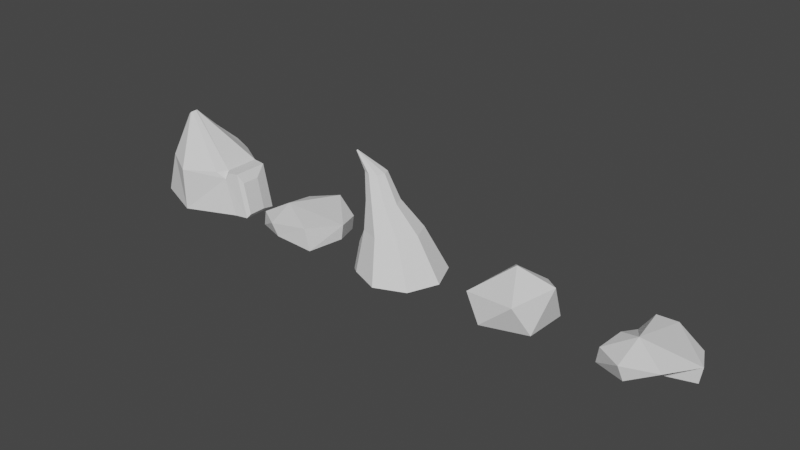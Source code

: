 # Source: Pedras.blend  (saved by Blender 2.80.75; exported with 4.5.12 LTS)
import bpy
from mathutils import Matrix  # noqa: F401  (used for matrix-valued properties, if any)

bpy.ops.wm.read_factory_settings(use_empty=True)
scene = bpy.context.scene
scene.name = 'Scene'

# ---- collections
col_collection = bpy.data.collections.new('Collection'); scene.collection.children.link(col_collection)

# ---- world
world_world = bpy.data.worlds.new('World'); scene.world = world_world
world_world.use_nodes = True; world_world.node_tree.nodes.clear()
_N = world_world.node_tree.nodes; _L = world_world.node_tree.links
n0 = _N.new('ShaderNodeOutputWorld'); n0.name = 'World Output'; n0.location = (300, 300)
n1 = _N.new('ShaderNodeBackground'); n1.name = 'Background'; n1.location = (10, 300)
n1.inputs[0].default_value = (0.05088, 0.05088, 0.05088, 1.0)
_L.new(n1.outputs[0], n0.inputs[0])
n0.is_active_output = True
world_world.color = (0.05088, 0.05088, 0.05088)
world_world.use_sun_shadow = False
world_world.sun_shadow_jitter_overblur = 0.0

# ---- meshes
me_cylinder = bpy.data.meshes.new('Cylinder')
me_cylinder.from_pydata([(1.184, 0.4907, -0.02068), (0.866, 0.5, 1.0), (1.184, -0.4907, -0.02068), (-1.122e-07, -0.9815, -0.02068), (-8.742e-08, -1.0, 1.0), (-1.184, -0.4907, -0.02068), (-0.866, -0.5, 1.0), (-1.184, 0.4907, -0.02068), (-0.866, 0.5, 1.0), (-0.8109, 0.2428, 1.932), (-0.8885, 0.2695, 1.876), (-0.8483, 0.07699, 1.905), (-0.9259, 0.1036, 1.849), (-0.9461, 0.1999, 1.834), (1.235, 0.4177, 1.023), (1.366, 0.0895, 0.8127), (1.537, 0.08453, 0.06332), (1.475, 0.4163, -0.02854), (1.537, -0.3431, 0.06332), (1.475, -0.4163, -0.02854), (1.235, -0.4177, 1.023), (1.366, -0.3481, 0.8127), (-0.2173, 0.8914, -0.02068), (0.2173, 0.8914, -0.02068), (0.2037, 0.8824, 1.0), (-0.2037, 0.8824, 1.0), (-0.1613, 0.9077, 1.144), (0.866, -0.34, 1.0), (0.7114, -0.5893, 1.0), (0.9113, -0.4987, 0.8547), (1.014, -0.4669, 1.009), (-0.8203, 0.1109, 1.925), (-0.802, 0.2, 1.938)], [], [(7, 8, 25, 22), (2, 0, 17, 19), (4, 28, 31, 11), (3, 4, 6, 5), (6, 4, 11, 12), (5, 6, 8, 7), (1, 24, 26, 10, 9), (23, 24, 1, 0), (30, 29, 2, 19, 20), (8, 6, 12, 13), (26, 25, 8, 13, 10), (9, 10, 13, 12, 11, 31, 32), (27, 1, 9, 32), (16, 15, 21, 18), (2, 29, 28, 4, 3), (15, 16, 17, 14), (16, 18, 19, 17), (21, 15, 14, 20), (20, 19, 18, 21), (0, 1, 14, 17), (24, 25, 26), (22, 25, 24, 23), (22, 23, 0, 2, 3, 5, 7), (27, 28, 29, 30), (31, 28, 27, 32), (1, 27, 30, 20, 14)])
_uv = me_cylinder.uv_layers.new(name='UVMap')
_uv.uv.foreach_set('vector', [0.1667, 0.5, 0.1667, 1.0, 0.03921, 1.0, 0.0306, 0.5, 0.9578, 0.13, 0.9578, 0.37, 0.9578, 0.37, 0.9578, 0.13, 0.5, 1.0, 0.6369, 1.0, 0.5811, 1.0, 0.5, 1.0, 0.5, 0.5, 0.5, 1.0, 0.3333, 1.0, 0.3333, 0.5, 0.3333, 1.0, 0.5, 1.0, 0.5, 1.0, 0.3333, 1.0, 0.3333, 0.5, 0.3333, 1.0, 0.1667, 1.0, 0.1667, 0.5, 0.8333, 1.0, 0.9608, 1.0, 1.0, 1.0, 1.0, 1.0, 0.8333, 1.0, 0.9694, 0.5, 0.9608, 1.0, 0.8333, 1.0, 0.8333, 0.5, 0.6667, 1.0, 0.6667, 0.9288, 0.6667, 0.5, 0.6667, 0.5, 0.6667, 1.0, 0.1667, 1.0, 0.3333, 1.0, 0.3333, 1.0, 0.1667, 1.0, -8.941e-08, 1.0, 0.03921, 1.0, 0.1667, 1.0, 0.1667, 1.0, -8.941e-08, 1.0, 0.4578, 0.37, 0.25, 0.49, 0.04215, 0.37, 0.04215, 0.13, 0.25, 0.01, 0.3511, 0.06838, 0.4578, 0.2631, 0.6933, 1.0, 0.8333, 1.0, 0.8333, 1.0, 0.7591, 1.0, 0.7974, 0.5741, 0.7978, 0.9259, 0.7022, 0.9259, 0.7026, 0.5741, 0.6667, 0.5, 0.6667, 0.9288, 0.6369, 1.0, 0.5, 1.0, 0.5, 0.5, 0.7978, 0.9259, 0.7974, 0.5741, 0.8333, 0.5, 0.8333, 1.0, 0.7974, 0.5741, 0.7026, 0.5741, 0.6667, 0.5, 0.8333, 0.5, 0.7022, 0.9259, 0.7978, 0.9259, 0.8333, 1.0, 0.6667, 1.0, 0.6667, 1.0, 0.6667, 0.5, 0.7026, 0.5741, 0.7022, 0.9259, 0.8333, 0.5, 0.8333, 1.0, 0.8333, 1.0, 0.8333, 0.5, 0.9608, 1.0, 1.0, 0.999, 1.0, 1.0, 0.0306, 0.5, 0.03921, 1.0, -8.941e-08, 0.999, -8.941e-08, 0.5, 0.7118, 0.468, 0.7882, 0.468, 0.9578, 0.37, 0.9578, 0.13, 0.75, 0.01, 0.5422, 0.13, 0.5422, 0.37, 0.6933, 1.0, 0.6408, 1.0, 0.6667, 0.9288, 0.6667, 1.0, 0.5811, 1.0, 0.6369, 1.0, 0.6933, 1.0, 0.7591, 1.0, 0.8333, 1.0, 0.6933, 1.0, 0.6667, 1.0, 0.6667, 1.0, 0.8333, 1.0])
me_cylinder.use_remesh_preserve_volume = False
me_cylinder.use_remesh_preserve_attributes = False
me_cylinder.use_mirror_vertex_groups = False
me_cylinder.update()
me_cylinder_001 = bpy.data.meshes.new('Cylinder.001')
me_cylinder_001.from_pydata([(-0.009712, 1.026, -2.842), (0.0, 1.0, 2.099), (0.7071, 0.7071, -2.766), (0.7071, 0.7071, 1.0), (1.0, -4.371e-08, -1.0), (1.0, -4.371e-08, 2.947), (0.7071, -0.7071, -2.766), (0.5729, -0.791, 3.172), (-8.742e-08, -1.0, -1.0), (-0.1342, -1.084, 2.325), (-0.7071, -0.7071, -2.766), (-0.7071, -0.7071, 1.0), (-1.0, 1.192e-08, -2.766), (-0.4031, -0.2817, 3.147), (-0.7168, 0.7328, -4.607), (-0.7168, 0.7328, -0.8419)], [], [(1, 2, 0), (3, 4, 2), (5, 6, 4), (7, 8, 6), (9, 10, 8), (11, 12, 10), (5, 1, 13), (13, 14, 12), (15, 0, 14), (14, 2, 6), (1, 3, 2), (3, 5, 4), (5, 7, 6), (7, 9, 8), (9, 11, 10), (11, 13, 12), (5, 3, 1), (1, 15, 13), (13, 11, 9), (9, 7, 13), (7, 5, 13), (13, 15, 14), (15, 1, 0), (14, 0, 2), (2, 4, 6), (6, 8, 10), (10, 12, 6), (12, 14, 6)])
_uv = me_cylinder_001.uv_layers.new(name='UVMap')
_uv.uv.foreach_set('vector', [1.0, 1.0, 0.875, 0.5, 1.0, 0.5, 0.875, 1.0, 0.75, 0.5, 0.875, 0.5, 0.75, 1.0, 0.625, 0.5, 0.75, 0.5, 0.625, 1.0, 0.5, 0.5, 0.625, 0.5, 0.5, 1.0, 0.375, 0.5, 0.5, 0.5, 0.375, 1.0, 0.25, 0.5, 0.375, 0.5, 0.49, 0.25, 0.25, 0.49, 0.01, 0.25, 0.25, 1.0, 0.125, 0.5, 0.25, 0.5, 0.125, 1.0, 0.0, 0.5, 0.125, 0.5, 0.5803, 0.4197, 0.9197, 0.4197, 0.9197, 0.08029, 1.0, 1.0, 0.875, 1.0, 0.875, 0.5, 0.875, 1.0, 0.75, 1.0, 0.75, 0.5, 0.75, 1.0, 0.625, 1.0, 0.625, 0.5, 0.625, 1.0, 0.5, 1.0, 0.5, 0.5, 0.5, 1.0, 0.375, 1.0, 0.375, 0.5, 0.375, 1.0, 0.25, 1.0, 0.25, 0.5, 0.49, 0.25, 0.4197, 0.4197, 0.25, 0.49, 0.25, 0.49, 0.08029, 0.4197, 0.01, 0.25, 0.01, 0.25, 0.08029, 0.08029, 0.25, 0.01, 0.25, 0.01, 0.4197, 0.08029, 0.01, 0.25, 0.4197, 0.08029, 0.49, 0.25, 0.01, 0.25, 0.25, 1.0, 0.125, 1.0, 0.125, 0.5, 0.125, 1.0, 0.0, 1.0, 0.0, 0.5, 0.5803, 0.4197, 0.75, 0.49, 0.9197, 0.4197, 0.9197, 0.4197, 0.99, 0.25, 0.9197, 0.08029, 0.9197, 0.08029, 0.75, 0.01, 0.5803, 0.08029, 0.5803, 0.08029, 0.51, 0.25, 0.9197, 0.08029, 0.51, 0.25, 0.5803, 0.4197, 0.9197, 0.08029])
me_cylinder_001.use_remesh_preserve_volume = False
me_cylinder_001.use_remesh_preserve_attributes = False
me_cylinder_001.use_mirror_vertex_groups = False
me_cylinder_001.update()
me_cylinder_002 = bpy.data.meshes.new('Cylinder.002')
me_cylinder_002.from_pydata([(0.0, 1.0, -1.0), (-1.448, 0.2275, 1.313), (0.7071, 0.7071, -1.0), (-1.445, 0.2294, 1.327), (1.0, -4.371e-08, -1.0), (-1.44, 0.2208, 1.338), (0.7071, -0.7071, -1.0), (-1.438, 0.2066, 1.339), (-8.742e-08, -1.0, -1.0), (-1.439, 0.1953, 1.33), (-0.7071, -0.7071, -1.0), (-1.442, 0.1934, 1.317), (-1.0, 1.192e-08, -1.0), (-1.447, 0.202, 1.306), (-0.7071, 0.7071, -1.0), (-1.449, 0.2162, 1.305), (-1.179, 0.2468, 0.9762), (-1.109, 0.07723, 0.9751), (-0.9379, 0.005476, 0.9721), (-0.7648, 0.07516, 0.9693), (-0.6928, 0.2467, 0.9684), (-0.765, 0.4182, 0.9695), (-0.938, 0.4879, 0.9723), (-1.109, 0.4163, 0.9752), (-0.6225, 0.4701, 0.4469), (-0.3017, 0.7399, -0.1251), (0.153, 0.5484, -0.1207), (-0.3567, 0.3631, 0.4424), (0.3407, 0.09123, -0.119), (-0.246, 0.09989, 0.4407), (0.1528, -0.3659, -0.1205), (-0.3565, -0.1634, 0.4422), (-0.3019, -0.5574, -0.1247), (-0.6223, -0.2703, 0.4465), (-0.7595, -0.3692, -0.1295), (-0.8851, -0.1601, 0.4513), (-0.95, 0.09104, -0.1313), (-0.993, 0.1001, 0.4531), (-0.7594, 0.5514, -0.1298), (-0.8852, 0.3602, 0.4515), (-0.996, -0.4392, -1.128), (-1.185, 0.01643, -1.128), (-0.996, 0.4721, -1.128), (-1.03, 0.3718, -0.567), (-1.152, 0.0751, -0.568), (-1.03, -0.2215, -0.5669)], [], [(14, 38, 25, 0), (4, 28, 30, 6), (6, 30, 32, 8), (8, 32, 34, 10), (36, 38, 43, 44), (14, 12, 41, 42), (3, 1, 15, 13, 11, 9, 7, 5), (39, 23, 22, 24), (0, 25, 26, 2), (0, 2, 4, 6, 8, 10, 12, 14), (2, 26, 28, 4), (16, 13, 15, 23), (17, 11, 13, 16), (18, 9, 11, 17), (19, 7, 9, 18), (20, 5, 7, 19), (21, 3, 5, 20), (22, 1, 3, 21), (39, 24, 25, 38), (37, 39, 38, 36), (35, 37, 36, 34), (33, 35, 34, 32), (31, 33, 32, 30), (29, 31, 30, 28), (27, 29, 28, 26), (24, 27, 26, 25), (23, 15, 1, 22), (24, 22, 21, 27), (27, 21, 20, 29), (29, 20, 19, 31), (31, 19, 18, 33), (33, 18, 17, 35), (35, 17, 16, 37), (37, 16, 23, 39), (40, 45, 44, 41), (41, 44, 43, 42), (34, 36, 44, 45), (38, 14, 42, 43), (10, 34, 45, 40), (12, 10, 40, 41)])
_uv = me_cylinder_002.uv_layers.new(name='UVMap')
_uv.uv.foreach_set('vector', [0.125, 0.5, 0.125, 0.6778, 0.0, 0.679, 0.0, 0.5, 0.75, 0.5, 0.75, 0.6805, 0.625, 0.6802, 0.625, 0.5, 0.625, 0.5, 0.625, 0.6802, 0.5, 0.6791, 0.5, 0.5, 0.5, 0.5, 0.5, 0.6791, 0.375, 0.6779, 0.375, 0.5, 0.25, 0.6775, 0.125, 0.6778, 0.125, 0.6778, 0.25, 0.6775, 0.5803, 0.4197, 0.51, 0.25, 0.51, 0.25, 0.5803, 0.4197, 0.4197, 0.4197, 0.25, 0.49, 0.08029, 0.4197, 0.01, 0.25, 0.08029, 0.08029, 0.25, 0.01, 0.4197, 0.08029, 0.49, 0.25, 0.125, 0.8222, 0.125, 0.8874, 0.0, 0.8867, 0.0, 0.821, 1.0, 0.5, 1.0, 0.679, 0.875, 0.6801, 0.875, 0.5, 0.75, 0.49, 0.9197, 0.4197, 0.99, 0.25, 0.9197, 0.08029, 0.75, 0.01, 0.5803, 0.08029, 0.51, 0.25, 0.5803, 0.4197, 0.875, 0.5, 0.875, 0.6801, 0.75, 0.6805, 0.75, 0.5, 0.25, 0.8877, 0.25, 1.0, 0.125, 1.0, 0.125, 0.8874, 0.375, 0.8874, 0.375, 1.0, 0.25, 1.0, 0.25, 0.8877, 0.5, 0.8867, 0.5, 1.0, 0.375, 1.0, 0.375, 0.8874, 0.625, 0.886, 0.625, 1.0, 0.5, 1.0, 0.5, 0.8867, 0.75, 0.8858, 0.75, 1.0, 0.625, 1.0, 0.625, 0.886, 0.875, 0.886, 0.875, 1.0, 0.75, 1.0, 0.75, 0.8858, 1.0, 0.8867, 1.0, 1.0, 0.875, 1.0, 0.875, 0.886, 0.125, 0.8222, 0.0, 0.821, 0.0, 0.679, 0.125, 0.6778, 0.25, 0.8225, 0.125, 0.8222, 0.125, 0.6778, 0.25, 0.6775, 0.375, 0.8221, 0.25, 0.8225, 0.25, 0.6775, 0.375, 0.6779, 0.5, 0.8209, 0.375, 0.8221, 0.375, 0.6779, 0.5, 0.6791, 0.625, 0.8198, 0.5, 0.8209, 0.5, 0.6791, 0.625, 0.6802, 0.75, 0.8195, 0.625, 0.8198, 0.625, 0.6802, 0.75, 0.6805, 0.875, 0.8199, 0.75, 0.8195, 0.75, 0.6805, 0.875, 0.6801, 1.0, 0.821, 0.875, 0.8199, 0.875, 0.6801, 1.0, 0.679, 0.125, 0.8874, 0.125, 1.0, 0.0, 1.0, 0.0, 0.8867, 1.0, 0.821, 1.0, 0.8867, 0.875, 0.886, 0.875, 0.8199, 0.875, 0.8199, 0.875, 0.886, 0.75, 0.8858, 0.75, 0.8195, 0.75, 0.8195, 0.75, 0.8858, 0.625, 0.886, 0.625, 0.8198, 0.625, 0.8198, 0.625, 0.886, 0.5, 0.8867, 0.5, 0.8209, 0.5, 0.8209, 0.5, 0.8867, 0.375, 0.8874, 0.375, 0.8221, 0.375, 0.8221, 0.375, 0.8874, 0.25, 0.8877, 0.25, 0.8225, 0.25, 0.8225, 0.25, 0.8877, 0.125, 0.8874, 0.125, 0.8222, 0.375, 0.5, 0.375, 0.6779, 0.25, 0.6775, 0.25, 0.5, 0.25, 0.5, 0.25, 0.6775, 0.125, 0.6778, 0.125, 0.5, 0.375, 0.6779, 0.25, 0.6775, 0.25, 0.6775, 0.375, 0.6779, 0.125, 0.6778, 0.125, 0.5, 0.125, 0.5, 0.125, 0.6778, 0.375, 0.5, 0.375, 0.6779, 0.375, 0.6779, 0.375, 0.5, 0.51, 0.25, 0.5803, 0.08029, 0.5803, 0.08029, 0.51, 0.25])
me_cylinder_002.use_remesh_preserve_volume = False
me_cylinder_002.use_remesh_preserve_attributes = False
me_cylinder_002.use_mirror_vertex_groups = False
me_cylinder_002.update()
me_icosphere = bpy.data.meshes.new('Icosphere')
me_icosphere.from_pydata([(-0.2492, -0.7005, -0.5291), (0.7159, -0.4922, -0.4526), (-0.2951, -0.8316, -0.4399), (-0.8765, -0.02356, -0.444), (-0.2561, 0.8348, -0.4332), (0.7436, 0.536, -0.4687), (0.4666, -0.8365, 0.2314), (-0.7458, -0.6295, 0.07314), (-0.2792, 0.391, 0.4066), (0.4736, 0.4117, 0.3323), (0.8854, 0.03554, 0.452), (-0.002611, 0.001022, 0.6469)], [], [(0, 1, 2), (1, 0, 5), (0, 2, 3), (0, 3, 4), (0, 4, 5), (1, 5, 10), (2, 1, 6), (3, 2, 7), (4, 3, 8), (5, 4, 9), (1, 10, 6), (2, 6, 7), (3, 7, 8), (4, 8, 9), (5, 9, 10), (6, 10, 11), (7, 6, 11), (8, 7, 11), (9, 8, 11), (10, 9, 11)])
_uv = me_icosphere.uv_layers.new(name='UVMap')
_uv.uv.foreach_set('vector', [0.8947, 0.1325, 0.7273, 0.1575, 0.9091, 0.1575, 0.7273, 0.1575, 0.7627, 0.0163, 0.5455, 0.1575, 0.01439, 0.1325, 0.0, 0.1575, 0.1818, 0.1575, 0.1518, 0.02473, 0.1818, 0.1575, 0.3636, 0.1575, 0.447, -0.052, 0.3636, 0.1575, 0.5455, 0.1575, 0.7273, 0.1575, 0.5455, 0.1575, 0.6364, 0.3149, 0.9091, 0.1575, 0.7273, 0.1575, 0.8182, 0.3149, 0.1818, 0.1575, 0.0, 0.1575, 0.09091, 0.3149, 0.3636, 0.1575, 0.1818, 0.1575, 0.2727, 0.3149, 0.5455, 0.1575, 0.3636, 0.1575, 0.4545, 0.3149, 0.7273, 0.1575, 0.6364, 0.3149, 0.8182, 0.3149, 0.9091, 0.1575, 0.8182, 0.3149, 1.0, 0.3149, 0.1818, 0.1575, 0.09091, 0.3149, 0.2727, 0.3149, 0.3636, 0.1575, 0.2727, 0.3149, 0.4545, 0.3149, 0.5455, 0.1575, 0.4545, 0.3149, 0.6364, 0.3149, 0.8182, 0.3149, 0.6364, 0.3149, 0.7273, 0.4724, 1.0, 0.3149, 0.8182, 0.3149, 0.9091, 0.4724, 0.2727, 0.3149, 0.09091, 0.3149, 0.1818, 0.4724, 0.4545, 0.3149, 0.2727, 0.3149, 0.3636, 0.4724, 0.6364, 0.3149, 0.4545, 0.3149, 0.5455, 0.4724])
me_icosphere.use_remesh_preserve_volume = False
me_icosphere.use_remesh_preserve_attributes = False
me_icosphere.use_mirror_vertex_groups = False
me_icosphere.update()
me_cylinder_003 = bpy.data.meshes.new('Cylinder.003')
me_cylinder_003.from_pydata([(-0.009712, 1.026, -2.842), (0.0, 1.0, 2.099), (0.7071, 0.7071, -2.766), (0.7071, 0.7071, 1.0), (1.0, -4.371e-08, -1.0), (1.0, -4.371e-08, 2.947), (-0.08437, -0.2917, -3.03), (0.5729, -0.791, 3.172), (-8.742e-08, -1.0, -1.0), (-0.1342, -1.084, 2.325), (-0.7071, -0.7071, -2.766), (-0.7071, -0.7071, 1.0), (-0.6165, -0.1355, 2.133), (-0.1802, -0.3364, 4.741), (-0.5405, 0.4658, -0.1457), (-0.4302, 0.8766, 2.07)], [], [(1, 2, 0), (3, 4, 2), (5, 6, 4), (7, 8, 6), (9, 10, 8), (11, 12, 10), (5, 1, 13), (13, 14, 12), (15, 0, 14), (14, 2, 6), (1, 3, 2), (3, 5, 4), (5, 7, 6), (7, 9, 8), (9, 11, 10), (11, 13, 12), (5, 3, 1), (1, 15, 13), (13, 11, 9), (9, 7, 13), (7, 5, 13), (13, 15, 14), (15, 1, 0), (14, 0, 2), (2, 4, 6), (6, 8, 10), (10, 12, 6), (12, 14, 6)])
_uv = me_cylinder_003.uv_layers.new(name='UVMap')
_uv.uv.foreach_set('vector', [1.0, 1.0, 0.875, 0.5, 1.0, 0.5, 0.875, 1.0, 0.75, 0.5, 0.875, 0.5, 0.75, 1.0, 0.625, 0.5, 0.75, 0.5, 0.625, 1.0, 0.5, 0.5, 0.625, 0.5, 0.5, 1.0, 0.375, 0.5, 0.5, 0.5, 0.375, 1.0, 0.25, 0.5, 0.375, 0.5, 0.49, 0.25, 0.25, 0.49, 0.01, 0.25, 0.25, 1.0, 0.125, 0.5, 0.25, 0.5, 0.125, 1.0, 0.0, 0.5, 0.125, 0.5, 0.5803, 0.4197, 0.9197, 0.4197, 0.9197, 0.08029, 1.0, 1.0, 0.875, 1.0, 0.875, 0.5, 0.875, 1.0, 0.75, 1.0, 0.75, 0.5, 0.75, 1.0, 0.625, 1.0, 0.625, 0.5, 0.625, 1.0, 0.5, 1.0, 0.5, 0.5, 0.5, 1.0, 0.375, 1.0, 0.375, 0.5, 0.375, 1.0, 0.25, 1.0, 0.25, 0.5, 0.49, 0.25, 0.4197, 0.4197, 0.25, 0.49, 0.25, 0.49, 0.08029, 0.4197, 0.01, 0.25, 0.01, 0.25, 0.08029, 0.08029, 0.25, 0.01, 0.25, 0.01, 0.4197, 0.08029, 0.01, 0.25, 0.4197, 0.08029, 0.49, 0.25, 0.01, 0.25, 0.25, 1.0, 0.125, 1.0, 0.125, 0.5, 0.125, 1.0, 0.0, 1.0, 0.0, 0.5, 0.5803, 0.4197, 0.75, 0.49, 0.9197, 0.4197, 0.9197, 0.4197, 0.99, 0.25, 0.9197, 0.08029, 0.9197, 0.08029, 0.75, 0.01, 0.5803, 0.08029, 0.5803, 0.08029, 0.51, 0.25, 0.9197, 0.08029, 0.51, 0.25, 0.5803, 0.4197, 0.9197, 0.08029])
me_cylinder_003.use_remesh_preserve_volume = False
me_cylinder_003.use_remesh_preserve_attributes = False
me_cylinder_003.use_mirror_vertex_groups = False
me_cylinder_003.update()

# ---- objects
ob_cylinder = bpy.data.objects.new('Cylinder', me_cylinder)
ob_cylinder_001 = bpy.data.objects.new('Cylinder.001', me_cylinder_001)
ob_cylinder_002 = bpy.data.objects.new('Cylinder.002', me_cylinder_002)
ob_icosphere = bpy.data.objects.new('Icosphere', me_icosphere)
ob_cylinder_003 = bpy.data.objects.new('Cylinder.003', me_cylinder_003)

# ---- transforms, parenting, visibility, modifiers, constraints
ob_cylinder.location = (-5.771, 0.0, 0.0)
ob_cylinder.lineart.crease_threshold = 0.0
ob_cylinder_001.location = (-2.633, 0.0, 0.3797)
ob_cylinder_001.rotation_euler = (1.522e-09, 0.1498, 2.028e-08)
ob_cylinder_001.scale = (1.0, 1.0, 0.09444)
ob_cylinder_001.lineart.crease_threshold = 0.0
ob_cylinder_002.location = (0.1138, 0.0, 0.9979)
ob_cylinder_002.lineart.crease_threshold = 0.0
ob_icosphere.location = (3.022, 0.0, 0.491)
ob_icosphere.lineart.crease_threshold = 0.0
ob_cylinder_003.location = (6.03, 0.0, 0.3797)
ob_cylinder_003.rotation_euler = (1.522e-09, 0.1498, 2.028e-08)
ob_cylinder_003.scale = (1.0, 1.0, 0.09444)
ob_cylinder_003.lineart.crease_threshold = 0.0

# ---- collection membership
col_collection.objects.link(ob_cylinder)
col_collection.objects.link(ob_cylinder_001)
col_collection.objects.link(ob_cylinder_002)
col_collection.objects.link(ob_icosphere)
col_collection.objects.link(ob_cylinder_003)

# ---- scene / render settings (as saved in the file)
scene.frame_start = 1; scene.frame_end = 250; scene.frame_set(0)
scene.render.engine = 'BLENDER_EEVEE_NEXT'
scene.cycles.use_denoising = False
scene.cycles.samples = 128
scene.cycles.sampling_pattern = 'TABULATED_SOBOL'
scene.cycles.use_adaptive_sampling = False
scene.cycles.use_light_tree = False
scene.view_settings.view_transform = 'Filmic'
bpy.context.view_layer.update()

# ---- added for rendering (the .blend has no active camera and no usable light): camera, sun
cam_auto = bpy.data.cameras.new('AutoCamera')
cam_auto.lens = 50.0
cam_auto.sensor_width = 36.0
cam_auto.clip_end = 1000.0
ob_auto_camera = bpy.data.objects.new('AutoCamera', cam_auto)
scene.collection.objects.link(ob_auto_camera)
ob_auto_camera.location = (13.4103, -16.0429, 11.7445)
ob_auto_camera.rotation_euler = (1.09748, -7.21219e-08, 0.694738)
scene.camera = ob_auto_camera
light_auto_sun = bpy.data.lights.new('AutoSun', 'SUN')
light_auto_sun.energy = 3.0
light_auto_sun.angle = 0.0523599
ob_auto_sun = bpy.data.objects.new('AutoSun', light_auto_sun)
scene.collection.objects.link(ob_auto_sun)
ob_auto_sun.rotation_euler = (0.872665, 0.174533, 0.523599)
bpy.context.view_layer.update()
